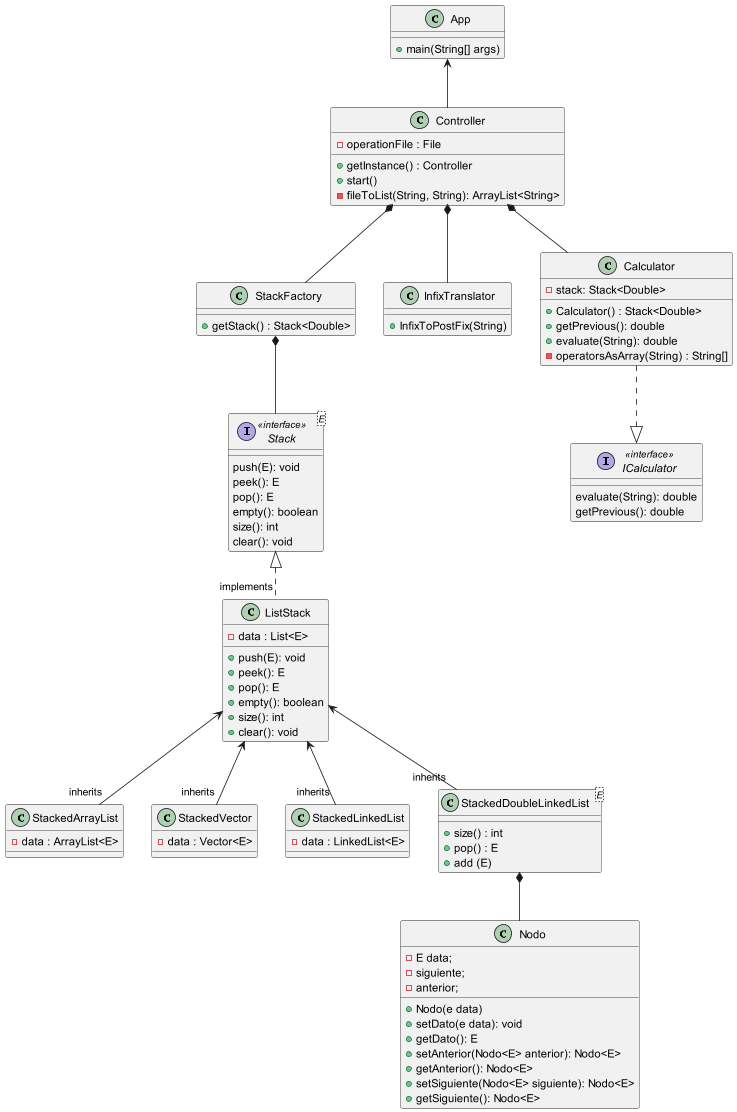

The diagram above was rendered by PlantUML. Its source (embedded in the PNG):
@startuml

class App
class Controller
class StackFactory
class InfixTranslator

class Calculator
interface ICalculator


class StackedArrayList
class StackedVector
class StackedLinkedList
class StackedDoubleLinkedList
class StackedVector
interface Stack<E> <<interface>>
abstract class ListStack


App <-- Controller
Controller *-- StackFactory
Controller *-- Calculator
Controller *-- InfixTranslator

Calculator ..|> ICalculator

Stack <|.. "implements" ListStack
StackFactory *-- Stack
ListStack <-- "inherits" StackedArrayList
ListStack <-- "inherits" StackedVector
ListStack <-- "inherits" StackedLinkedList
ListStack <-- "inherits" StackedDoubleLinkedList

StackedDoubleLinkedList *-- Nodo

class App {
    + main(String[] args)
}

class StackFactory {
    + getStack() : Stack<Double>
}

class InfixTranslator{
    + InfixToPostFix(String)
}

class Controller {
    - operationFile : File
    + getInstance() : Controller
    + start()
    - fileToList(String, String): ArrayList<String>
}

class Calculator{
    - stack: Stack<Double>
    + Calculator() : Stack<Double>
    + getPrevious(): double
    + evaluate(String): double
    - operatorsAsArray(String) : String[]
}

interface ICalculator <<interface>>{
    evaluate(String): double
    getPrevious(): double
}

interface Stack {
    push(E): void
    peek(): E
    pop(): E
    empty(): boolean
    size(): int
    clear(): void
}

class ListStack{
    - data : List<E>
    + push(E): void
    + peek(): E
    + pop(): E
    + empty(): boolean
    + size(): int
    + clear(): void
}

class StackedArrayList{
    - data : ArrayList<E>
}
class StackedVector{
    - data : Vector<E>
}
class StackedLinkedList{
    - data : LinkedList<E>
}

class StackedDoubleLinkedList <E>{
    + size() : int
    + pop() : E
    + add (E)
}

class Nodo{
    - E data;
    - siguiente;
    - anterior;
    + Nodo(e data)
    + setDato(e data): void
    + getDato(): E
    + setAnterior(Nodo<E> anterior): Nodo<E>
    + getAnterior(): Nodo<E>
    + setSiguiente(Nodo<E> siguiente): Nodo<E>
    + getSiguiente(): Nodo<E>
}

@enduml